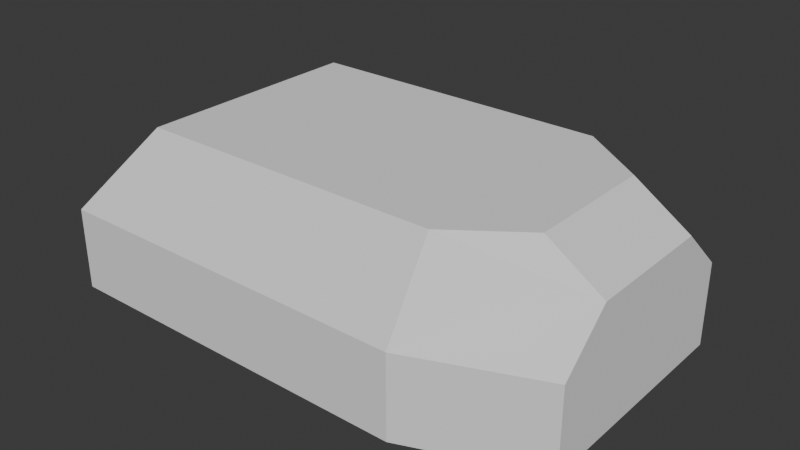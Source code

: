 # Source: abramsrailmimic.blend  (saved by Blender 4.2.66; exported with 4.5.12 LTS)
import bpy
from mathutils import Matrix  # noqa: F401  (used for matrix-valued properties, if any)

bpy.ops.wm.read_factory_settings(use_empty=True)
scene = bpy.context.scene
scene.name = 'Scene'

# ---- collections
col_seut__scene = bpy.data.collections.new('SEUT (Scene)'); scene.collection.children.link(col_seut__scene)
col_main__scene = bpy.data.collections.new('Main (Scene)'); col_seut__scene.children.link(col_main__scene)
col_collision___main__scene = bpy.data.collections.new('Collision - Main (Scene)'); col_seut__scene.children.link(col_collision___main__scene)
col_bs1__scene = bpy.data.collections.new('BS1 (Scene)'); col_seut__scene.children.link(col_bs1__scene)
col_bs2__scene = bpy.data.collections.new('BS2 (Scene)'); col_seut__scene.children.link(col_bs2__scene)
col_bs3__scene = bpy.data.collections.new('BS3 (Scene)'); col_seut__scene.children.link(col_bs3__scene)
col_lod1__scene = bpy.data.collections.new('LOD1 (Scene)'); col_seut__scene.children.link(col_lod1__scene)
col_lod2__scene = bpy.data.collections.new('LOD2 (Scene)'); col_seut__scene.children.link(col_lod2__scene)
col_lod3__scene = bpy.data.collections.new('LOD3 (Scene)'); col_seut__scene.children.link(col_lod3__scene)
col_bs1_lod1__scene = bpy.data.collections.new('BS1_LOD1 (Scene)'); col_seut__scene.children.link(col_bs1_lod1__scene)

# ---- world
world_world = bpy.data.worlds.new('World'); scene.world = world_world
world_world.use_nodes = True; world_world.node_tree.nodes.clear()
_N = world_world.node_tree.nodes; _L = world_world.node_tree.links
n0 = _N.new('ShaderNodeOutputWorld'); n0.name = 'World Output'; n0.location = (300, 300)
n1 = _N.new('ShaderNodeBackground'); n1.name = 'Background'; n1.location = (10, 300)
n1.inputs[0].default_value = (0.05088, 0.05088, 0.05088, 1.0)
_L.new(n1.outputs[0], n0.inputs[0])
n0.is_active_output = True
world_world.color = (0.05088, 0.05088, 0.05088)
world_world.sun_shadow_jitter_overblur = 0.0

# ---- meshes
me_cube_001 = bpy.data.meshes.new('Cube.001')
me_cube_001.from_pydata([(1.2, 0.56, -0.4), (1.2, -0.56, -0.4), (-0.9, 0.56, 0.4), (-1.2, 0.8, -0.4), (-0.9, -0.56, 0.4), (-1.2, -0.8, -0.4), (1.2, -0.56, 0.0), (1.2, 0.56, 0.0), (-1.2, 0.8, 0.0), (-1.2, -0.8, 0.0), (0.6, -0.56, 0.4), (0.6, -0.8, -0.4), (0.6, 0.56, 0.4), (0.6, 0.8, -0.4), (0.6, 0.8, 0.0), (0.6, -0.8, 0.0), (0.6, 0.32, 0.4), (0.6, -0.32, 0.4), (0.9301, 0.32, 0.4), (1.2, 0.32, 0.2201), (1.2, -0.32, 0.2201), (0.9301, -0.32, 0.4)], [], [(12, 2, 4, 10, 17, 16), (13, 0, 1, 11), (15, 10, 4, 9), (6, 20, 21, 10, 15), (7, 19, 20, 6), (9, 4, 2, 8), (5, 9, 8, 3), (13, 14, 7, 0), (0, 7, 6, 1), (11, 15, 9, 5), (1, 6, 15, 11), (3, 8, 14, 13), (8, 2, 12, 14), (3, 13, 11, 5), (14, 12, 18, 19, 7), (18, 21, 20, 19), (18, 12, 16, 17, 10, 21)])
_uv = me_cube_001.uv_layers.new(name='UVMap')
_uv.uv.foreach_set('vector', [0.4375, 0.0, 0.625, 0.0, 0.625, 0.25, 0.4375, 0.25, 0.4375, 0.1667, 0.4375, 0.08333, 0.5625, 0.25, 0.625, 0.25, 0.625, 0.5, 0.5625, 0.5, 0.5, 0.5625, 0.625, 0.5625, 0.625, 0.75, 0.5, 0.75, 0.5, 0.5, 0.5713, 0.4994, 0.6275, 0.5276, 0.625, 0.5625, 0.5, 0.5625, 0.5, 0.75, 0.5688, 0.7573, 0.5688, 0.9927, 0.5, 1.0, 0.75, 0.5, 0.875, 0.5, 0.875, 0.75, 0.75, 0.75, 0.625, 0.5, 0.75, 0.5, 0.75, 0.75, 0.625, 0.75, 0.125, 0.6875, 0.25, 0.6875, 0.25, 0.75, 0.125, 0.75, 0.375, 0.75, 0.5, 0.75, 0.5, 1.0, 0.375, 1.0, 0.375, 0.5625, 0.5, 0.5625, 0.5, 0.75, 0.375, 0.75, 0.375, 0.5, 0.5, 0.5, 0.5, 0.5625, 0.375, 0.5625, 0.125, 0.5, 0.25, 0.5, 0.25, 0.6875, 0.125, 0.6875, 0.25, 0.5, 0.375, 0.5, 0.375, 0.6875, 0.25, 0.6875, 0.375, 0.25, 0.5625, 0.25, 0.5625, 0.5, 0.375, 0.5, 0.25, 0.6875, 0.375, 0.6875, 0.3775, 0.7224, 0.3213, 0.7506, 0.25, 0.75, 0.4031, 0.007334, 0.4031, 0.2427, 0.375, 0.2427, 0.375, 0.007335, 0.4031, 0.007334, 0.4375, 0.0, 0.4375, 0.08333, 0.4375, 0.1667, 0.4375, 0.25, 0.4031, 0.2427])
me_cube_001.update()

# ---- objects
ob_cube = bpy.data.objects.new('Cube', me_cube_001)

# ---- transforms, parenting, visibility, modifiers, constraints
ob_cube.location = (0.0, 0.0, 0.0)

# ---- collection membership
col_main__scene.objects.link(ob_cube)

# ---- scene / render settings (as saved in the file)
scene.frame_start = 1; scene.frame_end = 250; scene.frame_set(1)
scene.render.engine = 'BLENDER_EEVEE_NEXT'
scene.render.fps = 60
scene.eevee.use_taa_reprojection = False
scene.eevee.use_volume_custom_range = False
scene.eevee.use_shadows = False
bpy.context.view_layer.update()

# ---- added for rendering (the .blend has no active camera and no usable light): camera, sun
cam_auto = bpy.data.cameras.new('AutoCamera')
cam_auto.lens = 50.0
cam_auto.sensor_width = 36.0
cam_auto.clip_end = 1000.0
ob_auto_camera = bpy.data.objects.new('AutoCamera', cam_auto)
scene.collection.objects.link(ob_auto_camera)
ob_auto_camera.location = (2.7695, -3.3234, 2.2156)
ob_auto_camera.rotation_euler = (1.09748, -7.21219e-08, 0.694738)
scene.camera = ob_auto_camera
light_auto_sun = bpy.data.lights.new('AutoSun', 'SUN')
light_auto_sun.energy = 3.0
light_auto_sun.angle = 0.0523599
ob_auto_sun = bpy.data.objects.new('AutoSun', light_auto_sun)
scene.collection.objects.link(ob_auto_sun)
ob_auto_sun.rotation_euler = (0.872665, 0.174533, 0.523599)
bpy.context.view_layer.update()
